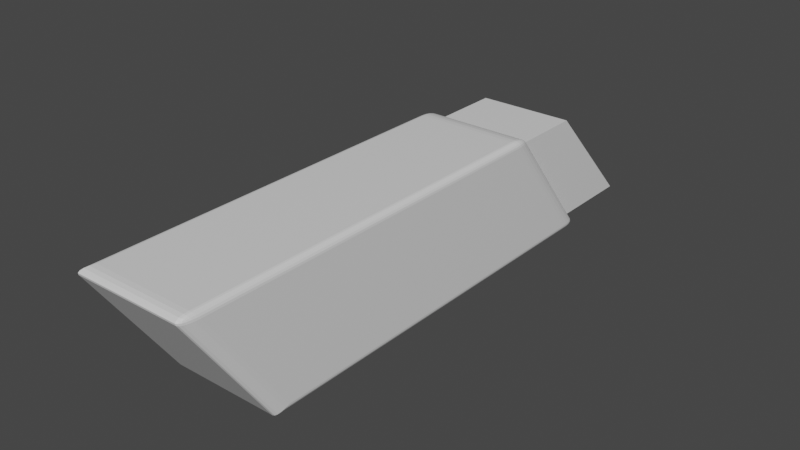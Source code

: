 # Source: banko.blend  (saved by Blender 2.81.16; exported with 4.5.12 LTS)
import bpy
from mathutils import Matrix  # noqa: F401  (used for matrix-valued properties, if any)

bpy.ops.wm.read_factory_settings(use_empty=True)
scene = bpy.context.scene
scene.name = 'Scene'

# ---- collections
col_collection = bpy.data.collections.new('Collection'); scene.collection.children.link(col_collection)

# ---- materials (node trees are filled in below, after node groups)
mat_material = bpy.data.materials.new('Material')
mat_material.alpha_threshold = 0.0
mat_material.use_transparent_shadow = False
mat_material.line_color = (0.0, 0.0, 0.0, 1.0)
mat_material_001 = bpy.data.materials.new('Material.001')
mat_material_001.alpha_threshold = 0.0
mat_material_001.use_transparent_shadow = False
mat_material_001.line_color = (0.0, 0.0, 0.0, 1.0)

# ---- material node trees
mat_material.use_nodes = True; mat_material.node_tree.nodes.clear()
_N = mat_material.node_tree.nodes; _L = mat_material.node_tree.links
n0 = _N.new('ShaderNodeOutputMaterial'); n0.name = 'Material Output'; n0.location = (300, 300)
n1 = _N.new('ShaderNodeBsdfPrincipled'); n1.name = 'Principled BSDF'; n1.location = (10, 300)
n1.distribution = 'GGX'
n1.subsurface_method = 'BURLEY'
n1.inputs[2].default_value = 0.4
n1.inputs[3].default_value = 1.45
n1.inputs[27].default_value = (0.0, 0.0, 0.0, 1.0)
n1.inputs[28].default_value = 1.0
_L.new(n1.outputs[0], n0.inputs[0])
n0.is_active_output = True
mat_material_001.use_nodes = True; mat_material_001.node_tree.nodes.clear()
_N = mat_material_001.node_tree.nodes; _L = mat_material_001.node_tree.links
n0 = _N.new('ShaderNodeOutputMaterial'); n0.name = 'Material Output'; n0.location = (300, 300)
n1 = _N.new('ShaderNodeBsdfPrincipled'); n1.name = 'Principled BSDF'; n1.location = (10, 300)
n1.distribution = 'GGX'
n1.subsurface_method = 'BURLEY'
n1.inputs[2].default_value = 0.4
n1.inputs[3].default_value = 1.45
n1.inputs[27].default_value = (0.0, 0.0, 0.0, 1.0)
n1.inputs[28].default_value = 1.0
_L.new(n1.outputs[0], n0.inputs[0])
n0.is_active_output = True

# ---- world
world_world = bpy.data.worlds.new('World'); scene.world = world_world
world_world.use_nodes = True; world_world.node_tree.nodes.clear()
_N = world_world.node_tree.nodes; _L = world_world.node_tree.links
n0 = _N.new('ShaderNodeOutputWorld'); n0.name = 'World Output'; n0.location = (300, 300)
n1 = _N.new('ShaderNodeBackground'); n1.name = 'Background'; n1.location = (10, 300)
n1.inputs[0].default_value = (0.05088, 0.05088, 0.05088, 1.0)
_L.new(n1.outputs[0], n0.inputs[0])
n0.is_active_output = True
world_world.color = (0.05088, 0.05088, 0.05088)
world_world.use_sun_shadow = False
world_world.sun_shadow_jitter_overblur = 0.0

# ---- meshes
me_cube = bpy.data.meshes.new('Cube')
me_cube.from_pydata([(-1.0, -1.0, -1.0), (0.8996, 1.03, 0.9041), (0.8996, 0.8996, 1.0), (1.0, 0.9259, 0.8996), (0.8996, 1.016, 0.9343), (0.8996, 0.9937, 0.9613), (0.9306, 1.024, 0.9033), (0.9315, 1.009, 0.9344), (0.9304, 0.9884, 0.9592), (0.9586, 1.009, 0.9023), (0.9573, 0.9954, 0.9324), (0.9527, 0.9796, 0.9541), (0.9306, 0.9005, 0.9945), (0.9586, 0.904, 0.98), (0.8996, 0.9325, 0.9959), (0.9316, 0.9344, 0.9895), (0.9572, 0.9367, 0.9758), (0.8996, 0.9649, 0.9826), (0.9305, 0.9645, 0.9769), (0.9527, 0.9621, 0.967), (0.9951, 0.9575, 0.9004), (0.9808, 0.9861, 0.9013), (0.9951, 0.9173, 0.9301), (0.9893, 0.9497, 0.9317), (0.9758, 0.9763, 0.9316), (0.9808, 0.9098, 0.9577), (0.9757, 0.9416, 0.9572), (0.9662, 0.9656, 0.9535), (0.8996, 1.513, -1.0), (0.8996, 1.586, -0.9041), (1.0, 1.48, -0.8996), (0.8996, 1.544, -0.9959), (0.8996, 1.569, -0.9826), (0.9306, 1.511, -0.9945), (0.9315, 1.543, -0.9895), (0.9304, 1.565, -0.9769), (0.9586, 1.506, -0.98), (0.9573, 1.537, -0.9757), (0.9527, 1.557, -0.967), (0.9306, 1.581, -0.9033), (0.9586, 1.565, -0.9023), (0.8996, 1.591, -0.9343), (0.9316, 1.584, -0.9343), (0.9572, 1.57, -0.9324), (0.8996, 1.585, -0.9613), (0.9305, 1.579, -0.9592), (0.9527, 1.567, -0.9541), (0.9951, 1.49, -0.9301), (0.9808, 1.499, -0.9577), (0.9951, 1.512, -0.9004), (0.9893, 1.523, -0.9319), (0.9758, 1.53, -0.9572), (0.9808, 1.542, -0.9013), (0.9757, 1.55, -0.9316), (0.9662, 1.552, -0.9535), (1.0, -1.393, 0.8996), (0.8996, -1.422, 1.0), (0.8996, -1.497, 0.9014), (0.9951, -1.401, 0.9304), (0.9808, -1.409, 0.9583), (0.9951, -1.424, 0.8999), (0.9893, -1.434, 0.9317), (0.9758, -1.44, 0.9572), (0.9808, -1.453, 0.9003), (0.9757, -1.46, 0.9309), (0.9662, -1.462, 0.953), (0.8996, -1.452, 0.9954), (0.8996, -1.477, 0.9815), (0.9306, -1.42, 0.9949), (0.9315, -1.451, 0.9894), (0.9304, -1.474, 0.9763), (0.9586, -1.416, 0.9805), (0.9573, -1.446, 0.9757), (0.9527, -1.466, 0.9665), (0.9306, -1.491, 0.901), (0.9586, -1.476, 0.9007), (0.8996, -1.5, 0.9321), (0.9316, -1.494, 0.9326), (0.9572, -1.48, 0.9312), (0.8996, -1.494, 0.9597), (0.9305, -1.487, 0.9581), (0.9527, -1.476, 0.9533), (1.0, -0.9225, -0.8996), (0.8996, -1.0, -1.0), (0.9951, -0.9464, -0.9306), (0.9808, -0.968, -0.9586), (0.9586, -0.9852, -0.9808), (0.9306, -0.9962, -0.9951), (-0.8996, 1.03, 0.9041), (-1.0, 0.9277, 0.9012), (-0.8996, 0.8996, 1.0), (-0.9306, 1.024, 0.9035), (-0.9586, 1.01, 0.903), (-0.8996, 1.016, 0.9341), (-0.9316, 1.009, 0.9343), (-0.9572, 0.9959, 0.9328), (-0.8996, 0.9933, 0.961), (-0.9305, 0.9883, 0.9592), (-0.9527, 0.9799, 0.9543), (-0.9951, 0.9188, 0.9314), (-0.9808, 0.9109, 0.9587), (-0.9951, 0.959, 0.9017), (-0.9893, 0.9507, 0.9329), (-0.9758, 0.9424, 0.9579), (-0.9808, 0.9873, 0.9023), (-0.9757, 0.9771, 0.9323), (-0.9662, 0.9662, 0.954), (-0.8996, 0.9323, 0.9957), (-0.8996, 0.9645, 0.9822), (-0.9306, 0.9008, 0.9948), (-0.9315, 0.9347, 0.9896), (-0.9304, 0.9644, 0.9769), (-0.9586, 0.9047, 0.9806), (-0.9573, 0.9373, 0.9761), (-0.9527, 0.9624, 0.9672), (-0.8996, 1.586, -0.9041), (-1.0, 1.513, -1.0), (-0.9306, 1.59, -0.9337), (-0.9586, 1.584, -0.9604), (-0.9808, 1.568, -0.9817), (-0.9951, 1.543, -0.9953), (-0.8996, -1.422, 1.0), (-1.0, -1.497, 0.9013), (-0.9306, -1.452, 0.9952), (-0.9586, -1.476, 0.9811), (-0.9808, -1.493, 0.9593), (-0.9951, -1.5, 0.9318)], [], [(116, 28, 83, 0), (0, 122, 89, 116), (83, 57, 122, 0), (2, 90, 121, 56), (30, 3, 55, 82), (1, 4, 7, 6), (4, 5, 8, 7), (5, 17, 18, 8), (6, 7, 10, 9), (7, 8, 11, 10), (8, 18, 19, 11), (2, 12, 15, 14), (12, 13, 16, 15), (13, 25, 26, 16), (14, 15, 18, 17), (15, 16, 19, 18), (16, 26, 27, 19), (3, 20, 23, 22), (20, 21, 24, 23), (21, 9, 10, 24), (22, 23, 26, 25), (23, 24, 27, 26), (24, 10, 11, 27), (11, 19, 27), (28, 31, 34, 33), (31, 32, 35, 34), (32, 44, 45, 35), (33, 34, 37, 36), (34, 35, 38, 37), (35, 45, 46, 38), (29, 39, 42, 41), (39, 40, 43, 42), (40, 52, 53, 43), (41, 42, 45, 44), (42, 43, 46, 45), (43, 53, 54, 46), (30, 47, 50, 49), (47, 48, 51, 50), (48, 36, 37, 51), (49, 50, 53, 52), (50, 51, 54, 53), (51, 37, 38, 54), (38, 46, 54), (55, 58, 61, 60), (58, 59, 62, 61), (59, 71, 72, 62), (60, 61, 64, 63), (61, 62, 65, 64), (62, 72, 73, 65), (56, 66, 69, 68), (66, 67, 70, 69), (67, 79, 80, 70), (68, 69, 72, 71), (69, 70, 73, 72), (70, 80, 81, 73), (57, 74, 77, 76), (74, 75, 78, 77), (75, 63, 64, 78), (76, 77, 80, 79), (77, 78, 81, 80), (78, 64, 65, 81), (65, 73, 81), (88, 91, 94, 93), (91, 92, 95, 94), (92, 104, 105, 95), (93, 94, 97, 96), (94, 95, 98, 97), (95, 105, 106, 98), (89, 99, 102, 101), (99, 100, 103, 102), (100, 112, 113, 103), (101, 102, 105, 104), (102, 103, 106, 105), (103, 113, 114, 106), (90, 107, 110, 109), (107, 108, 111, 110), (108, 96, 97, 111), (109, 110, 113, 112), (110, 111, 114, 113), (111, 97, 98, 114), (98, 106, 114), (28, 116, 120, 31), (31, 120, 119, 32), (32, 119, 118, 44), (44, 118, 117, 41), (41, 117, 115, 29), (3, 30, 49, 20), (20, 49, 52, 21), (21, 52, 40, 9), (9, 40, 39, 6), (6, 39, 29, 1), (57, 83, 87, 74), (74, 87, 86, 75), (75, 86, 85, 63), (63, 85, 84, 60), (60, 84, 82, 55), (88, 115, 117, 91), (91, 117, 118, 92), (92, 118, 119, 104), (104, 119, 120, 101), (101, 120, 116, 89), (56, 121, 123, 66), (66, 123, 124, 67), (67, 124, 125, 79), (79, 125, 126, 76), (76, 126, 122, 57), (2, 56, 68, 12), (12, 68, 71, 13), (13, 71, 59, 25), (25, 59, 58, 22), (22, 58, 55, 3), (121, 90, 109, 123), (123, 109, 112, 124), (124, 112, 100, 125), (125, 100, 99, 126), (126, 99, 89, 122), (90, 2, 14, 107), (107, 14, 17, 108), (108, 17, 5, 96), (96, 5, 4, 93), (93, 4, 1, 88), (83, 28, 33, 87), (87, 33, 36, 86), (86, 36, 48, 85), (85, 48, 47, 84), (84, 47, 30, 82), (115, 88, 1, 29)])
_uv = me_cube.uv_layers.new(name='UVMap')
_uv.uv.foreach_set('vector', [0.125, 0.5098, 0.3625, 0.5098, 0.3625, 0.75, 0.125, 0.75, 0.375, 0.0, 0.6127, 0.0, 0.6127, 0.2399, 0.375, 0.2402, 0.375, 0.7625, 0.6127, 0.7625, 0.6127, 1.0, 0.375, 1.0, 0.6375, 0.5099, 0.8625, 0.5099, 0.8625, 0.7401, 0.6375, 0.7401, 0.3875, 0.5101, 0.6125, 0.5103, 0.6125, 0.7398, 0.3875, 0.74, 0.613, 0.4875, 0.6169, 0.4875, 0.6172, 0.4914, 0.6131, 0.4913, 0.6169, 0.4875, 0.6208, 0.4875, 0.6207, 0.4913, 0.6172, 0.4914, 0.6208, 0.4875, 0.625, 0.4875, 0.625, 0.4913, 0.6207, 0.4913, 0.6131, 0.4913, 0.6172, 0.4914, 0.6175, 0.4947, 0.6135, 0.4948, 0.6172, 0.4914, 0.6207, 0.4913, 0.6205, 0.4941, 0.6175, 0.4947, 0.6207, 0.4913, 0.625, 0.4913, 0.625, 0.4941, 0.6205, 0.4941, 0.6375, 0.5099, 0.6337, 0.5099, 0.6335, 0.5065, 0.6375, 0.5067, 0.6337, 0.5099, 0.6302, 0.5095, 0.6303, 0.5063, 0.6335, 0.5065, 0.6302, 0.5095, 0.6197, 0.5102, 0.6197, 0.507, 0.6303, 0.5063, 0.6375, 0.5067, 0.6335, 0.5065, 0.6337, 0.5035, 0.6375, 0.5035, 0.6335, 0.5065, 0.6303, 0.5063, 0.6309, 0.5038, 0.6337, 0.5035, 0.6303, 0.5063, 0.6197, 0.507, 0.6192, 0.5048, 0.6309, 0.5038, 0.6125, 0.5103, 0.6126, 0.5072, 0.6165, 0.507, 0.6163, 0.5102, 0.6126, 0.5072, 0.6127, 0.5043, 0.6164, 0.5044, 0.6165, 0.507, 0.6127, 0.5043, 0.6135, 0.4948, 0.6175, 0.4947, 0.6164, 0.5044, 0.6163, 0.5102, 0.6165, 0.507, 0.6197, 0.507, 0.6197, 0.5102, 0.6165, 0.507, 0.6164, 0.5044, 0.6192, 0.5048, 0.6197, 0.507, 0.6164, 0.5044, 0.6175, 0.4947, 0.6205, 0.4941, 0.6192, 0.5048, 0.6205, 0.4941, 0.625, 0.4941, 0.6209, 0.5, 0.3625, 0.5098, 0.3625, 0.5069, 0.3664, 0.507, 0.3663, 0.51, 0.3625, 0.5069, 0.3625, 0.5045, 0.3663, 0.5048, 0.3664, 0.507, 0.3625, 0.5045, 0.3625, 0.5, 0.3663, 0.5, 0.3663, 0.5048, 0.3663, 0.51, 0.3664, 0.507, 0.3697, 0.5076, 0.3698, 0.5105, 0.3664, 0.507, 0.3663, 0.5048, 0.3691, 0.5056, 0.3697, 0.5076, 0.3663, 0.5048, 0.3663, 0.5, 0.3691, 0.5, 0.3691, 0.5056, 0.387, 0.4875, 0.3873, 0.4913, 0.3836, 0.4915, 0.3834, 0.4875, 0.3873, 0.4913, 0.3879, 0.4948, 0.3843, 0.4947, 0.3836, 0.4915, 0.3879, 0.4948, 0.3873, 0.5042, 0.3835, 0.5043, 0.3843, 0.4947, 0.3834, 0.4875, 0.3836, 0.4915, 0.381, 0.4913, 0.3805, 0.4875, 0.3836, 0.4915, 0.3843, 0.4947, 0.382, 0.4941, 0.381, 0.4913, 0.3843, 0.4947, 0.3835, 0.5043, 0.3808, 0.5047, 0.382, 0.4941, 0.3875, 0.5101, 0.3837, 0.51, 0.3835, 0.5069, 0.3874, 0.507, 0.3837, 0.51, 0.3803, 0.51, 0.3804, 0.5069, 0.3835, 0.5069, 0.3803, 0.51, 0.3698, 0.5105, 0.3697, 0.5076, 0.3804, 0.5069, 0.3874, 0.507, 0.3835, 0.5069, 0.3835, 0.5043, 0.3873, 0.5042, 0.3835, 0.5069, 0.3804, 0.5069, 0.3808, 0.5047, 0.3835, 0.5043, 0.3804, 0.5069, 0.3697, 0.5076, 0.3691, 0.5056, 0.3808, 0.5047, 0.3691, 0.5056, 0.375, 0.5047, 0.375, 0.5061, 0.6125, 0.7398, 0.6163, 0.7398, 0.6165, 0.743, 0.6125, 0.7429, 0.6163, 0.7398, 0.6198, 0.7399, 0.6197, 0.743, 0.6165, 0.743, 0.6198, 0.7399, 0.6302, 0.7394, 0.6303, 0.7424, 0.6197, 0.743, 0.6125, 0.7429, 0.6165, 0.743, 0.6164, 0.7456, 0.6125, 0.7457, 0.6165, 0.743, 0.6197, 0.743, 0.6191, 0.7452, 0.6164, 0.7456, 0.6197, 0.743, 0.6303, 0.7424, 0.6309, 0.7444, 0.6191, 0.7452, 0.6375, 0.7401, 0.6375, 0.7431, 0.6336, 0.7429, 0.6337, 0.7399, 0.6375, 0.7431, 0.6375, 0.7455, 0.6337, 0.7452, 0.6336, 0.7429, 0.6375, 0.7455, 0.6375, 0.75, 0.6337, 0.75, 0.6337, 0.7452, 0.6337, 0.7399, 0.6336, 0.7429, 0.6303, 0.7424, 0.6302, 0.7394, 0.6336, 0.7429, 0.6337, 0.7452, 0.6309, 0.7444, 0.6303, 0.7424, 0.6337, 0.7452, 0.6337, 0.75, 0.6309, 0.75, 0.6309, 0.7444, 0.6127, 0.7625, 0.6125, 0.7587, 0.6162, 0.7585, 0.6164, 0.7625, 0.6125, 0.7587, 0.612, 0.7552, 0.6156, 0.7553, 0.6162, 0.7585, 0.612, 0.7552, 0.6125, 0.7457, 0.6164, 0.7456, 0.6156, 0.7553, 0.6164, 0.7625, 0.6162, 0.7585, 0.619, 0.7587, 0.6194, 0.7625, 0.6162, 0.7585, 0.6156, 0.7553, 0.6181, 0.7559, 0.619, 0.7587, 0.6156, 0.7553, 0.6164, 0.7456, 0.6191, 0.7452, 0.6181, 0.7559, 0.6191, 0.7452, 0.625, 0.7444, 0.6181, 0.75, 0.613, 0.2625, 0.6131, 0.2587, 0.6172, 0.2585, 0.6169, 0.2625, 0.6131, 0.2587, 0.6136, 0.2552, 0.6175, 0.2553, 0.6172, 0.2585, 0.6136, 0.2552, 0.6128, 0.2458, 0.6165, 0.2457, 0.6175, 0.2553, 0.6169, 0.2625, 0.6172, 0.2585, 0.6208, 0.2587, 0.6208, 0.2625, 0.6172, 0.2585, 0.6175, 0.2553, 0.6205, 0.2559, 0.6208, 0.2587, 0.6175, 0.2553, 0.6165, 0.2457, 0.6192, 0.2453, 0.6205, 0.2559, 0.6127, 0.2399, 0.6164, 0.24, 0.6166, 0.2431, 0.6127, 0.243, 0.6164, 0.24, 0.6198, 0.24, 0.6197, 0.2431, 0.6166, 0.2431, 0.6198, 0.24, 0.625, 0.2406, 0.625, 0.2438, 0.6197, 0.2431, 0.6127, 0.243, 0.6166, 0.2431, 0.6165, 0.2457, 0.6128, 0.2458, 0.6166, 0.2431, 0.6197, 0.2431, 0.6192, 0.2453, 0.6165, 0.2457, 0.6197, 0.2431, 0.625, 0.2438, 0.625, 0.2463, 0.6192, 0.2453, 0.8625, 0.5099, 0.8625, 0.5067, 0.8664, 0.5065, 0.8663, 0.5098, 0.8625, 0.5067, 0.8625, 0.5035, 0.8663, 0.5035, 0.8664, 0.5065, 0.8625, 0.5035, 0.8625, 0.5, 0.8663, 0.5, 0.8663, 0.5035, 0.8663, 0.5098, 0.8664, 0.5065, 0.8697, 0.5062, 0.8698, 0.5094, 0.8664, 0.5065, 0.8663, 0.5035, 0.8691, 0.5037, 0.8697, 0.5062, 0.8663, 0.5035, 0.8663, 0.5, 0.8691, 0.5, 0.8691, 0.5037, 0.6205, 0.2559, 0.6209, 0.25, 0.625, 0.2559, 0.3625, 0.5098, 0.125, 0.5098, 0.1256, 0.5069, 0.3625, 0.5069, 0.3625, 0.5069, 0.1256, 0.5069, 0.1274, 0.5046, 0.3625, 0.5045, 0.3625, 0.5045, 0.1274, 0.5046, 0.1302, 0.5, 0.3625, 0.5, 0.3805, 0.4875, 0.3806, 0.2552, 0.3835, 0.2587, 0.3834, 0.4875, 0.3834, 0.4875, 0.3835, 0.2587, 0.387, 0.2625, 0.387, 0.4875, 0.6125, 0.5103, 0.3875, 0.5101, 0.3874, 0.507, 0.6126, 0.5072, 0.6126, 0.5072, 0.3874, 0.507, 0.3873, 0.5042, 0.6127, 0.5043, 0.6127, 0.5043, 0.3873, 0.5042, 0.3879, 0.4948, 0.6135, 0.4948, 0.6135, 0.4948, 0.3879, 0.4948, 0.3873, 0.4913, 0.6131, 0.4913, 0.6131, 0.4913, 0.3873, 0.4913, 0.387, 0.4875, 0.613, 0.4875, 0.6127, 0.7625, 0.375, 0.7625, 0.3755, 0.7587, 0.6125, 0.7587, 0.6125, 0.7587, 0.3755, 0.7587, 0.3768, 0.7552, 0.612, 0.7552, 0.612, 0.7552, 0.3768, 0.7552, 0.3802, 0.7459, 0.6125, 0.7457, 0.6125, 0.7457, 0.3802, 0.7459, 0.3837, 0.7431, 0.6125, 0.7429, 0.6125, 0.7429, 0.3837, 0.7431, 0.3875, 0.74, 0.6125, 0.7398, 0.613, 0.2625, 0.387, 0.2625, 0.3835, 0.2587, 0.6131, 0.2587, 0.6131, 0.2587, 0.3835, 0.2587, 0.3806, 0.2552, 0.6136, 0.2552, 0.6136, 0.2552, 0.3806, 0.2552, 0.3773, 0.2459, 0.6128, 0.2458, 0.6128, 0.2458, 0.3773, 0.2459, 0.3756, 0.2432, 0.6127, 0.243, 0.6127, 0.243, 0.3756, 0.2432, 0.375, 0.2402, 0.6127, 0.2399, 0.6375, 0.7401, 0.8625, 0.7401, 0.8663, 0.743, 0.6375, 0.7431, 0.6375, 0.7431, 0.8663, 0.743, 0.8698, 0.7454, 0.6375, 0.7455, 0.6375, 0.7455, 0.8698, 0.7454, 0.8726, 0.75, 0.6375, 0.75, 0.6194, 0.7625, 0.6193, 0.9976, 0.6163, 0.9994, 0.6164, 0.7625, 0.6164, 0.7625, 0.6163, 0.9994, 0.6127, 1.0, 0.6127, 0.7625, 0.6375, 0.5099, 0.6375, 0.7401, 0.6337, 0.7399, 0.6337, 0.5099, 0.6337, 0.5099, 0.6337, 0.7399, 0.6302, 0.7394, 0.6302, 0.5095, 0.6302, 0.5095, 0.6302, 0.7394, 0.6198, 0.7399, 0.6197, 0.5102, 0.6197, 0.5102, 0.6198, 0.7399, 0.6163, 0.7398, 0.6163, 0.5102, 0.6163, 0.5102, 0.6163, 0.7398, 0.6125, 0.7398, 0.6125, 0.5103, 0.8625, 0.7401, 0.8625, 0.5099, 0.8663, 0.5098, 0.8663, 0.743, 0.8663, 0.743, 0.8663, 0.5098, 0.8698, 0.5094, 0.8698, 0.7454, 0.8698, 0.7454, 0.8698, 0.5094, 0.875, 0.5088, 0.875, 0.747, 0.6199, 0.001888, 0.6198, 0.24, 0.6164, 0.24, 0.6165, 0.0004829, 0.6165, 0.0004829, 0.6164, 0.24, 0.6127, 0.2399, 0.6127, 0.0, 0.8625, 0.5099, 0.6375, 0.5099, 0.6375, 0.5067, 0.8625, 0.5067, 0.8625, 0.5067, 0.6375, 0.5067, 0.6375, 0.5035, 0.8625, 0.5035, 0.8625, 0.5035, 0.6375, 0.5035, 0.6375, 0.5, 0.8625, 0.5, 0.6208, 0.2625, 0.6208, 0.4875, 0.6169, 0.4875, 0.6169, 0.2625, 0.6169, 0.2625, 0.6169, 0.4875, 0.613, 0.4875, 0.613, 0.2625, 0.3625, 0.75, 0.3625, 0.5098, 0.3663, 0.51, 0.3663, 0.7496, 0.3663, 0.7496, 0.3663, 0.51, 0.3698, 0.5105, 0.3698, 0.7486, 0.3698, 0.7486, 0.3698, 0.5105, 0.3803, 0.51, 0.3802, 0.7459, 0.3802, 0.7459, 0.3803, 0.51, 0.3837, 0.51, 0.3837, 0.7431, 0.3837, 0.7431, 0.3837, 0.51, 0.3875, 0.5101, 0.3875, 0.74, 0.387, 0.2625, 0.613, 0.2625, 0.613, 0.4875, 0.387, 0.4875])
me_cube.materials.append(mat_material)
me_cube.use_remesh_preserve_volume = False
me_cube.use_remesh_preserve_attributes = False
me_cube.use_mirror_vertex_groups = False
me_cube.update()
me_cube_001 = bpy.data.meshes.new('Cube.001')
me_cube_001.from_pydata([(1.0, 1.0, 1.0), (1.0, 1.616, -1.0), (1.0, -1.523, 1.0), (1.0, -1.0, -1.0), (-1.0, 1.0, 1.0), (-1.0, 1.616, -1.0), (-1.0, -1.523, 1.0), (-1.0, -1.0, -1.0)], [], [(0, 4, 6, 2), (3, 2, 6, 7), (7, 6, 4, 5), (5, 1, 3, 7), (1, 0, 2, 3), (5, 4, 0, 1)])
_uv = me_cube_001.uv_layers.new(name='UVMap')
_uv.uv.foreach_set('vector', [0.625, 0.5, 0.875, 0.5, 0.875, 0.75, 0.625, 0.75, 0.375, 0.75, 0.625, 0.75, 0.625, 1.0, 0.375, 1.0, 0.375, 0.0, 0.625, 0.0, 0.625, 0.25, 0.375, 0.25, 0.125, 0.5, 0.375, 0.5, 0.375, 0.75, 0.125, 0.75, 0.375, 0.5, 0.625, 0.5, 0.625, 0.75, 0.375, 0.75, 0.375, 0.25, 0.625, 0.25, 0.625, 0.5, 0.375, 0.5])
me_cube_001.materials.append(mat_material_001)
me_cube_001.use_remesh_preserve_volume = False
me_cube_001.use_remesh_preserve_attributes = False
me_cube_001.use_mirror_vertex_groups = False
me_cube_001.update()

# ---- objects
ob_cube = bpy.data.objects.new('Cube', me_cube)
ob_cube_001 = bpy.data.objects.new('Cube.001', me_cube_001)

# ---- transforms, parenting, visibility, modifiers, constraints
ob_cube.location = (0.0, 0.0, 0.0)
ob_cube.scale = (1.0, 2.887, 1.117)
ob_cube.lock_rotations_4d = False
ob_cube.empty_display_type = 'ARROWS'
ob_cube.lineart.crease_threshold = 0.0
ob_cube_001.location = (0.0, 1.444, 0.0)
ob_cube_001.scale = (0.853, 2.887, 0.9424)
ob_cube_001.lock_rotations_4d = False
ob_cube_001.empty_display_type = 'ARROWS'
ob_cube_001.lineart.crease_threshold = 0.0

# ---- collection membership
col_collection.objects.link(ob_cube)
col_collection.objects.link(ob_cube_001)

# ---- scene / render settings (as saved in the file)
scene.frame_start = 1; scene.frame_end = 250; scene.frame_set(0)
scene.render.engine = 'BLENDER_EEVEE_NEXT'
scene.cycles.use_denoising = False
scene.cycles.samples = 128
scene.cycles.sampling_pattern = 'TABULATED_SOBOL'
scene.cycles.use_adaptive_sampling = False
scene.cycles.use_light_tree = False
scene.view_settings.view_transform = 'Filmic'
bpy.context.view_layer.update()

# ---- added for rendering (the .blend has no active camera and no usable light): camera, sun
cam_auto = bpy.data.cameras.new('AutoCamera')
cam_auto.lens = 50.0
cam_auto.sensor_width = 36.0
cam_auto.clip_end = 1000.0
ob_auto_camera = bpy.data.objects.new('AutoCamera', cam_auto)
scene.collection.objects.link(ob_auto_camera)
ob_auto_camera.location = (10.0504, -11.1717, 8.04034)
ob_auto_camera.rotation_euler = (1.09748, -7.21219e-08, 0.694738)
scene.camera = ob_auto_camera
light_auto_sun = bpy.data.lights.new('AutoSun', 'SUN')
light_auto_sun.energy = 3.0
light_auto_sun.angle = 0.0523599
ob_auto_sun = bpy.data.objects.new('AutoSun', light_auto_sun)
scene.collection.objects.link(ob_auto_sun)
ob_auto_sun.rotation_euler = (0.872665, 0.174533, 0.523599)
bpy.context.view_layer.update()
